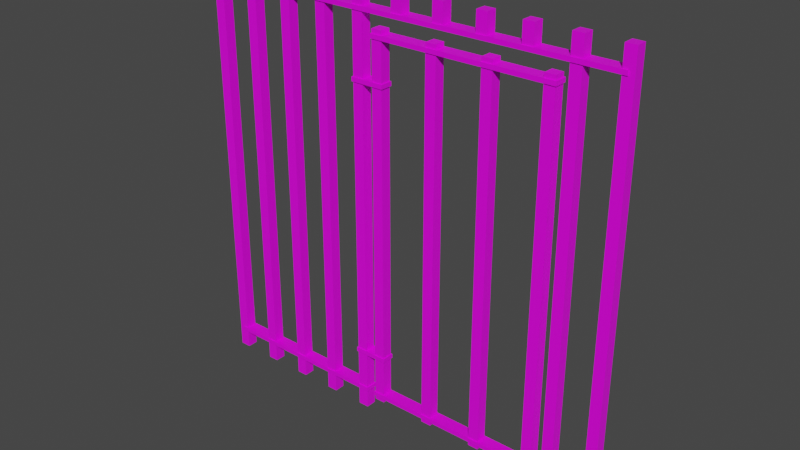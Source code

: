 # Source: Bars.blend  (saved by Blender 2.93.20; exported with 4.5.12 LTS)
import bpy
from mathutils import Matrix  # noqa: F401  (used for matrix-valued properties, if any)

bpy.ops.wm.read_factory_settings(use_empty=True)
scene = bpy.context.scene
scene.name = 'Scene'

# ---- images (referenced by path relative to the original .blend; pixels are not part of the script)
import os
ASSET_DIR = os.environ.get("B2B_ASSET_DIR", "")  # directory of the original .blend (textures are referenced by path, not embedded)
HERE = os.path.dirname(os.path.abspath(__file__))  # packed textures are extracted next to this script under _unpacked/

def load_image(name, relpath, width, height, colorspace="sRGB"):
    """Load a texture the original file referenced (path relative to the .blend, or extracted next to this script)."""
    p = next((c for c in (os.path.join(HERE, relpath), os.path.join(ASSET_DIR, relpath)) if relpath and os.path.exists(c)), "")
    if p:
        img = bpy.data.images.load(p, check_existing=True)
        img.name = name
    else:  # same state as the original file: an image datablock whose file is absent (Cycles renders it pink)
        img = bpy.data.images.new(name, width, height)
        img.source = "FILE"
        img.filepath = "//" + (relpath or name)
    img.colorspace_settings.name = colorspace
    return img
img_metal_png = load_image('metal.png', 'metal.png', 1024, 1024, 'sRGB')

# ---- materials (node trees are filled in below, after node groups)
mat_material = bpy.data.materials.new('Material')
mat_material.alpha_threshold = 0.0
mat_material.use_transparent_shadow = False
mat_material.line_color = (0.0, 0.0, 0.0, 1.0)

# ---- material node trees
mat_material.use_nodes = True; mat_material.node_tree.nodes.clear()
_N = mat_material.node_tree.nodes; _L = mat_material.node_tree.links
n0 = _N.new('ShaderNodeOutputMaterial'); n0.name = 'Material Output'; n0.location = (300, 300)
n1 = _N.new('ShaderNodeBsdfPrincipled'); n1.name = 'Principled BSDF'; n1.location = (10, 300)
n1.distribution = 'GGX'
n1.subsurface_method = 'BURLEY'
n1.inputs[2].default_value = 0.4
n1.inputs[3].default_value = 1.45
n1.inputs[27].default_value = (0.0, 0.0, 0.0, 1.0)
n1.inputs[28].default_value = 1.0
n2 = _N.new('ShaderNodeTexImage'); n2.name = 'Image Texture'; n2.location = (-280, 280)
n2.image = img_metal_png
n2.interpolation = 'Closest'
_L.new(n1.outputs[0], n0.inputs[0])
_L.new(n2.outputs[0], n1.inputs[0])
n0.is_active_output = True

# ---- world
world_world = bpy.data.worlds.new('World'); scene.world = world_world
world_world.use_nodes = True; world_world.node_tree.nodes.clear()
_N = world_world.node_tree.nodes; _L = world_world.node_tree.links
n0 = _N.new('ShaderNodeOutputWorld'); n0.name = 'World Output'; n0.location = (300, 300)
n1 = _N.new('ShaderNodeBackground'); n1.name = 'Background'; n1.location = (10, 300)
n1.inputs[0].default_value = (0.05088, 0.05088, 0.05088, 1.0)
_L.new(n1.outputs[0], n0.inputs[0])
n0.is_active_output = True
world_world.color = (0.05088, 0.05088, 0.05088)
world_world.use_sun_shadow = False
world_world.sun_shadow_jitter_overblur = 0.0

# ---- meshes
me_cube = bpy.data.meshes.new('Cube')
me_cube.from_pydata([(-0.375, 0.025, 2.0), (-0.375, 0.025, -1.863e-08), (-0.375, -0.025, 2.0), (-0.375, -0.025, -1.863e-08), (-0.425, 0.025, 2.0), (-0.425, 0.025, -1.863e-08), (-0.425, -0.025, 2.0), (-0.425, -0.025, -1.863e-08), (-0.775, 0.025, 2.0), (-0.775, 0.025, -1.863e-08), (-0.775, -0.025, 2.0), (-0.775, -0.025, -1.863e-08), (-0.825, 0.025, 2.0), (-0.825, 0.025, -1.863e-08), (-0.825, -0.025, 2.0), (-0.825, -0.025, -1.863e-08), (-0.225, -0.025, -1.863e-08), (-0.225, -0.025, 2.0), (-0.225, 0.025, -1.863e-08), (-0.225, 0.025, 2.0), (-0.175, -0.025, -1.863e-08), (-0.175, -0.025, 2.0), (-0.175, 0.025, -1.863e-08), (-0.175, 0.025, 2.0), (-0.625, -0.025, -1.863e-08), (-0.625, -0.025, 2.0), (-0.625, 0.025, -1.863e-08), (-0.625, 0.025, 2.0), (-0.575, -0.025, -1.863e-08), (-0.575, -0.025, 2.0), (-0.575, 0.025, -1.863e-08), (-0.575, 0.025, 2.0), (1.025, 0.025, 2.0), (1.025, 0.025, -1.863e-08), (1.025, -0.025, 2.0), (1.025, -0.025, -1.863e-08), (0.975, 0.025, 2.0), (0.975, 0.025, -1.863e-08), (0.975, -0.025, 2.0), (0.975, -0.025, -1.863e-08), (-0.975, 0.025, 2.0), (-0.975, 0.025, -1.863e-08), (-0.975, -0.025, 2.0), (-0.975, -0.025, -1.863e-08), (-1.025, 0.025, 2.0), (-1.025, 0.025, -1.863e-08), (-1.025, -0.025, 2.0), (-1.025, -0.025, -1.863e-08), (-1.0, -0.03, 1.89), (-1.0, -0.03, 1.91), (-1.0, 0.03, 1.89), (-1.0, 0.03, 1.91), (1.0, -0.03, 1.89), (1.0, -0.03, 1.91), (1.0, 0.03, 1.89), (1.0, 0.03, 1.91), (-1.0, -0.03, 0.09), (-1.0, -0.03, 0.11), (-1.0, 0.03, 0.09), (-1.0, 0.03, 0.11), (-0.17, -0.03, 0.09), (-0.17, -0.03, 0.11), (-0.17, 0.03, 0.09), (-0.17, 0.03, 0.11), (0.025, 0.025, 2.0), (0.025, 0.025, 1.9), (0.025, -0.025, 2.0), (0.025, -0.025, 1.9), (-0.025, 0.025, 2.0), (-0.025, 0.025, 1.9), (-0.025, -0.025, 2.0), (-0.025, -0.025, 1.9), (0.425, 0.025, 2.0), (0.425, 0.025, 1.9), (0.425, -0.025, 2.0), (0.425, -0.025, 1.9), (0.375, 0.025, 2.0), (0.375, 0.025, 1.9), (0.375, -0.025, 2.0), (0.375, -0.025, 1.9), (0.825, 0.025, 2.0), (0.825, 0.025, 0.0), (0.825, -0.025, 2.0), (0.825, -0.025, 0.0), (0.775, 0.025, 2.0), (0.775, 0.025, 0.0), (0.775, -0.025, 2.0), (0.775, -0.025, 0.0), (0.175, -0.025, 1.9), (0.175, -0.025, 2.0), (0.175, 0.025, 1.9), (0.175, 0.025, 2.0), (0.225, -0.025, 1.9), (0.225, -0.025, 2.0), (0.225, 0.025, 1.9), (0.225, 0.025, 2.0), (0.575, -0.025, 1.9), (0.575, -0.025, 2.0), (0.575, 0.025, 1.9), (0.575, 0.025, 2.0), (0.625, -0.025, 1.9), (0.625, -0.025, 2.0), (0.625, 0.025, 1.9), (0.625, 0.025, 2.0), (0.77, -0.03, 0.09), (0.77, -0.03, 0.11), (0.77, 0.03, 0.09), (0.77, 0.03, 0.11), (1.0, -0.03, 0.09), (1.0, -0.03, 0.11), (1.0, 0.03, 0.09), (1.0, 0.03, 0.11)], [], [(0, 4, 6, 2), (3, 2, 6, 7), (7, 6, 4, 5), (5, 1, 3, 7), (1, 0, 2, 3), (5, 4, 0, 1), (8, 12, 14, 10), (11, 10, 14, 15), (15, 14, 12, 13), (13, 9, 11, 15), (9, 8, 10, 11), (13, 12, 8, 9), (18, 22, 20, 16), (20, 21, 17, 16), (23, 19, 17, 21), (16, 17, 19, 18), (22, 23, 21, 20), (18, 19, 23, 22), (26, 30, 28, 24), (28, 29, 25, 24), (31, 27, 25, 29), (24, 25, 27, 26), (30, 31, 29, 28), (26, 27, 31, 30), (32, 36, 38, 34), (35, 34, 38, 39), (39, 38, 36, 37), (37, 33, 35, 39), (33, 32, 34, 35), (37, 36, 32, 33), (40, 44, 46, 42), (43, 42, 46, 47), (47, 46, 44, 45), (45, 41, 43, 47), (41, 40, 42, 43), (45, 44, 40, 41), (48, 49, 51, 50), (50, 51, 55, 54), (54, 55, 53, 52), (52, 53, 49, 48), (50, 54, 52, 48), (55, 51, 49, 53), (56, 57, 59, 58), (58, 59, 63, 62), (62, 63, 61, 60), (60, 61, 57, 56), (58, 62, 60, 56), (63, 59, 57, 61), (69, 65, 67, 71), (69, 68, 64, 65), (65, 64, 66, 67), (71, 70, 68, 69), (64, 68, 70, 66), (67, 66, 70, 71), (79, 78, 76, 77), (75, 74, 78, 79), (77, 73, 75, 79), (72, 76, 78, 74), (73, 72, 74, 75), (77, 76, 72, 73), (87, 86, 84, 85), (83, 82, 86, 87), (85, 81, 83, 87), (80, 84, 86, 82), (81, 80, 82, 83), (85, 84, 80, 81), (94, 95, 93, 92), (90, 91, 95, 94), (88, 89, 91, 90), (90, 94, 92, 88), (95, 91, 89, 93), (92, 93, 89, 88), (96, 97, 99, 98), (98, 102, 100, 96), (102, 103, 101, 100), (100, 101, 97, 96), (103, 99, 97, 101), (98, 99, 103, 102), (104, 105, 107, 106), (106, 107, 111, 110), (110, 111, 109, 108), (108, 109, 105, 104), (106, 110, 108, 104), (111, 107, 105, 109)])
_uv = me_cube.uv_layers.new(name='UVMap')
_uv.uv.foreach_set('vector', [0.5156, 0.7812, 0.5352, 0.7812, 0.5352, 0.8008, 0.5156, 0.8008, 0.2227, 1.707e-09, 0.2227, 0.7812, 0.2031, 0.7812, 0.2031, 0.0, 0.3398, 1.707e-09, 0.3398, 0.7812, 0.3203, 0.7812, 0.3203, 0.0, 0.4961, 0.7812, 0.5156, 0.7812, 0.5156, 0.8008, 0.4961, 0.8008, 0.3984, 1.707e-09, 0.3984, 0.7812, 0.3789, 0.7812, 0.3789, 0.0, 0.2031, 1.707e-09, 0.2031, 0.7812, 0.1836, 0.7812, 0.1836, 0.0, 0.1836, 0.7812, 0.1836, 0.8008, 0.1641, 0.8008, 0.1641, 0.7812, 0.1055, 1.707e-09, 0.1055, 0.7812, 0.08594, 0.7812, 0.08594, 0.0, 0.5156, 1.707e-09, 0.5156, 0.7812, 0.4961, 0.7812, 0.4961, 0.0, 0.1641, 0.7812, 0.1641, 0.8008, 0.1445, 0.8008, 0.1445, 0.7812, 0.5547, 1.707e-09, 0.5547, 0.7812, 0.5352, 0.7812, 0.5352, 0.0, 0.125, 1.707e-09, 0.125, 0.7812, 0.1055, 0.7812, 0.1055, 0.0, 0.457, 0.7812, 0.4766, 0.7812, 0.4766, 0.8008, 0.457, 0.8008, 0.2617, 1.707e-09, 0.2617, 0.7812, 0.2422, 0.7812, 0.2422, 0.0, 0.4766, 0.7812, 0.4961, 0.7812, 0.4961, 0.8008, 0.4766, 0.8008, 0.3789, 1.707e-09, 0.3789, 0.7812, 0.3594, 0.7812, 0.3594, 0.0, 0.3008, 1.707e-09, 0.3008, 0.7812, 0.2813, 0.7812, 0.2813, 0.0, 0.2422, 1.707e-09, 0.2422, 0.7812, 0.2227, 0.7812, 0.2227, 0.0, 0.2812, 0.7812, 0.2812, 0.8008, 0.2617, 0.8008, 0.2617, 0.7812, 0.1445, 1.707e-09, 0.1445, 0.7812, 0.125, 0.7812, 0.125, 0.0, 0.3008, 0.7812, 0.3008, 0.8008, 0.2812, 0.8008, 0.2812, 0.7812, 0.5352, 1.707e-09, 0.5352, 0.7812, 0.5156, 0.7812, 0.5156, 0.0, 0.418, 1.707e-09, 0.418, 0.7812, 0.3984, 0.7812, 0.3984, 0.0, 0.08594, 1.707e-09, 0.08594, 0.7812, 0.06641, 0.7812, 0.06641, 0.0, 0.7109, 0.7891, 0.7305, 0.7891, 0.7305, 0.8086, 0.7109, 0.8086, 0.5742, 1.707e-09, 0.5742, 0.7812, 0.5547, 0.7812, 0.5547, 0.0, 0.4375, 1.707e-09, 0.4375, 0.7812, 0.418, 0.7812, 0.418, 0.0, 0.6914, 0.7891, 0.7109, 0.7891, 0.7109, 0.8086, 0.6914, 0.8086, 0.3203, 1.707e-09, 0.3203, 0.7812, 0.3008, 0.7812, 0.3008, 0.0, 0.5938, 1.707e-09, 0.5938, 0.7812, 0.5742, 0.7812, 0.5742, 0.0, 0.1445, 0.7812, 0.1445, 0.8008, 0.125, 0.8008, 0.125, 0.7812, 0.2813, 1.707e-09, 0.2813, 0.7812, 0.2617, 0.7812, 0.2617, 0.0, 0.457, 1.707e-09, 0.457, 0.7812, 0.4375, 0.7812, 0.4375, 0.0, 0.2227, 0.7812, 0.2227, 0.8008, 0.2031, 0.8008, 0.2031, 0.7812, 0.4766, 1.707e-09, 0.4766, 0.7812, 0.457, 0.7812, 0.457, 0.0, 0.1836, 1.707e-09, 0.1836, 0.7812, 0.1641, 0.7812, 0.1641, 0.0, 0.8164, 0.7344, 0.8086, 0.7344, 0.8086, 0.7109, 0.8164, 0.7109, 0.9922, 0.7812, 0.9844, 0.7812, 0.9844, 0.0, 0.9922, 0.0, 0.8164, 0.7812, 0.8086, 0.7812, 0.8086, 0.7578, 0.8164, 0.7578, 0.9844, 0.7812, 0.9766, 0.7812, 0.9766, 0.0, 0.9844, 0.0, 0.02344, 0.0, 0.02344, 0.7812, 0.0, 0.7812, 9.313e-09, 0.0, 0.04687, 0.0, 0.04687, 0.7812, 0.02344, 0.7812, 0.02344, 0.0, 0.07422, 0.8242, 0.06641, 0.8242, 0.06641, 0.8008, 0.07422, 0.8008, 0.9453, 0.9961, 0.9375, 0.9961, 0.9375, 0.6719, 0.9453, 0.6719, 0.1133, 0.8242, 0.1055, 0.8242, 0.1055, 0.8008, 0.1133, 0.8008, 0.9375, 0.9961, 0.9297, 0.9961, 0.9297, 0.6719, 0.9375, 0.6719, 0.9766, 0.3242, 0.9766, 0.6484, 0.9531, 0.6484, 0.9531, 0.3242, 0.9766, 0.0, 0.9766, 0.3242, 0.9531, 0.3242, 0.9531, 0.0, 0.2422, 0.7812, 0.2422, 0.8008, 0.2227, 0.8008, 0.2227, 0.7812, 0.7109, 0.75, 0.7109, 0.7891, 0.6914, 0.7891, 0.6914, 0.75, 0.8008, 0.7656, 0.8008, 0.8047, 0.7812, 0.8047, 0.7812, 0.7656, 0.6133, 0.7773, 0.6133, 0.8164, 0.5938, 0.8164, 0.5938, 0.7773, 0.3203, 0.7812, 0.3203, 0.8008, 0.3008, 0.8008, 0.3008, 0.7812, 0.6367, 0.75, 0.6367, 0.7891, 0.6172, 0.7891, 0.6172, 0.75, 0.8008, 0.6875, 0.8008, 0.7266, 0.7812, 0.7266, 0.7812, 0.6875, 0.7383, 0.75, 0.7383, 0.7891, 0.7188, 0.7891, 0.7188, 0.75, 0.1055, 0.7812, 0.1055, 0.8008, 0.08594, 0.8008, 0.08594, 0.7812, 0.2031, 0.7812, 0.2031, 0.8008, 0.1836, 0.8008, 0.1836, 0.7812, 0.7812, 0.7656, 0.7812, 0.8047, 0.7617, 0.8047, 0.7617, 0.7656, 0.7578, 0.75, 0.7578, 0.7891, 0.7383, 0.7891, 0.7383, 0.75, 0.4961, 1.707e-09, 0.4961, 0.7812, 0.4766, 0.7812, 0.4766, 0.0, 0.1641, 1.707e-09, 0.1641, 0.7812, 0.1445, 0.7812, 0.1445, 0.0, 0.3398, 0.7812, 0.3398, 0.8008, 0.3203, 0.8008, 0.3203, 0.7812, 0.125, 0.7812, 0.125, 0.8008, 0.1055, 0.8008, 0.1055, 0.7812, 0.3594, 1.707e-09, 0.3594, 0.7812, 0.3398, 0.7812, 0.3398, 0.0, 0.06641, 1.707e-09, 0.06641, 0.7812, 0.04687, 0.7812, 0.04687, 0.0, 0.01953, 0.7812, 0.01953, 0.8203, 0.0, 0.8203, 3.725e-09, 0.7812, 0.7812, 0.6875, 0.7812, 0.7266, 0.7617, 0.7266, 0.7617, 0.6875, 0.6758, 0.7773, 0.6758, 0.8164, 0.6563, 0.8164, 0.6563, 0.7773, 0.2617, 0.7812, 0.2617, 0.8008, 0.2422, 0.8008, 0.2422, 0.7812, 0.08594, 0.7812, 0.08594, 0.8008, 0.06641, 0.8008, 0.06641, 0.7812, 0.7812, 0.7266, 0.7812, 0.7656, 0.7617, 0.7656, 0.7617, 0.7266, 0.6563, 0.7773, 0.6563, 0.8164, 0.6367, 0.8164, 0.6367, 0.7773, 0.5742, 0.7812, 0.5938, 0.7812, 0.5938, 0.8008, 0.5742, 0.8008, 0.8008, 0.7266, 0.8008, 0.7656, 0.7812, 0.7656, 0.7812, 0.7266, 0.03906, 0.7812, 0.03906, 0.8203, 0.01953, 0.8203, 0.01953, 0.7812, 0.5352, 0.7812, 0.5547, 0.7812, 0.5547, 0.8008, 0.5352, 0.8008, 0.06641, 0.7812, 0.06641, 0.8203, 0.04687, 0.8203, 0.04687, 0.7812, 0.8164, 0.7578, 0.8086, 0.7578, 0.8086, 0.7344, 0.8164, 0.7344, 0.6523, 0.7773, 0.6445, 0.7773, 0.6445, 0.6875, 0.6523, 0.6875, 0.8164, 0.8047, 0.8086, 0.8047, 0.8086, 0.7812, 0.8164, 0.7812, 0.6836, 0.7773, 0.6758, 0.7773, 0.6758, 0.6875, 0.6836, 0.6875, 0.6758, 0.6875, 0.6758, 0.7773, 0.6523, 0.7773, 0.6523, 0.6875, 0.6172, 0.6875, 0.6172, 0.7773, 0.5938, 0.7773, 0.5938, 0.6875])
me_cube.materials.append(mat_material)
me_cube.use_remesh_preserve_volume = False
me_cube.use_remesh_preserve_attributes = False
me_cube.use_mirror_vertex_groups = False
me_cube.update()
me_cube_001 = bpy.data.meshes.new('Cube.001')
me_cube_001.from_pydata([(0.075, -0.025, 0.07), (0.075, -0.025, 1.83), (0.075, 0.025, 0.07), (0.075, 0.025, 1.83), (0.125, -0.025, 0.07), (0.125, -0.025, 1.83), (0.125, 0.025, 0.07), (0.125, 0.025, 1.83), (0.345, -0.025, 0.07), (0.345, -0.025, 1.83), (0.345, 0.025, 0.07), (0.345, 0.025, 1.83), (0.395, -0.025, 0.07), (0.395, -0.025, 1.83), (0.395, 0.025, 0.07), (0.395, 0.025, 1.83), (0.605, -0.025, 0.07), (0.605, -0.025, 1.83), (0.605, 0.025, 0.07), (0.605, 0.025, 1.83), (0.655, -0.025, 0.07), (0.655, -0.025, 1.83), (0.655, 0.025, 0.07), (0.655, 0.025, 1.83), (0.875, -0.025, 0.07), (0.875, -0.025, 1.83), (0.875, 0.025, 0.07), (0.875, 0.025, 1.83), (0.925, -0.025, 0.07), (0.925, -0.025, 1.83), (0.925, 0.025, 0.07), (0.925, 0.025, 1.83), (0.07, -0.03, 0.09), (0.07, -0.03, 0.11), (0.07, 0.03, 0.09), (0.07, 0.03, 0.11), (0.93, -0.03, 0.09), (0.93, -0.03, 0.11), (0.93, 0.03, 0.09), (0.93, 0.03, 0.11), (0.07, -0.03, 1.79), (0.07, -0.03, 1.81), (0.07, 0.03, 1.79), (0.07, 0.03, 1.81), (0.93, -0.03, 1.79), (0.93, -0.03, 1.81), (0.93, 0.03, 1.79), (0.93, 0.03, 1.81), (0.13, -0.03, 0.29), (0.13, -0.03, 0.31), (0.13, 0.03, 0.29), (0.13, 0.03, 0.31), (0.13, 0.03, 1.61), (0.13, 0.03, 1.59), (0.13, -0.03, 1.61), (0.13, -0.03, 1.59), (-0.03, 0.03, 1.61), (-0.03, 0.03, 1.59), (-0.03, -0.03, 1.61), (-0.03, -0.03, 1.59), (-0.03, 0.03, 0.31), (-0.03, 0.03, 0.29), (-0.03, -0.03, 0.31), (-0.03, -0.03, 0.29)], [], [(2, 6, 4, 0), (4, 5, 1, 0), (7, 3, 1, 5), (0, 1, 3, 2), (6, 7, 5, 4), (2, 3, 7, 6), (10, 14, 12, 8), (12, 13, 9, 8), (15, 11, 9, 13), (8, 9, 11, 10), (14, 15, 13, 12), (10, 11, 15, 14), (18, 22, 20, 16), (20, 21, 17, 16), (23, 19, 17, 21), (16, 17, 19, 18), (22, 23, 21, 20), (18, 19, 23, 22), (26, 30, 28, 24), (28, 29, 25, 24), (31, 27, 25, 29), (24, 25, 27, 26), (30, 31, 29, 28), (26, 27, 31, 30), (32, 33, 35, 34), (34, 35, 39, 38), (38, 39, 37, 36), (36, 37, 33, 32), (34, 38, 36, 32), (39, 35, 33, 37), (40, 41, 43, 42), (42, 43, 47, 46), (46, 47, 45, 44), (44, 45, 41, 40), (42, 46, 44, 40), (47, 43, 41, 45), (48, 49, 62, 63), (55, 54, 58, 59), (53, 52, 54, 55), (57, 56, 52, 53), (57, 53, 55, 59), (59, 58, 56, 57), (52, 56, 58, 54), (50, 51, 49, 48), (61, 60, 51, 50), (61, 50, 48, 63), (63, 62, 60, 61), (51, 60, 62, 49)])
_uv = me_cube_001.uv_layers.new(name='UVMap')
_uv.uv.foreach_set('vector', [0.3594, 0.7812, 0.3594, 0.8008, 0.3398, 0.8008, 0.3398, 0.7812, 0.7109, 0.0, 0.7109, 0.6875, 0.6914, 0.6875, 0.6914, 0.0, 0.418, 0.7812, 0.418, 0.8008, 0.3984, 0.8008, 0.3984, 0.7812, 0.8281, 0.0, 0.8281, 0.6875, 0.8086, 0.6875, 0.8086, 0.0, 0.7695, 0.0, 0.7695, 0.6875, 0.75, 0.6875, 0.75, 0.0, 0.6914, 0.0, 0.6914, 0.6875, 0.6719, 0.6875, 0.6719, 0.0, 0.3594, 0.7812, 0.3789, 0.7812, 0.3789, 0.8008, 0.3594, 0.8008, 0.9063, 0.0, 0.9063, 0.6875, 0.8867, 0.6875, 0.8867, 0.0, 0.3789, 0.7812, 0.3984, 0.7812, 0.3984, 0.8008, 0.3789, 0.8008, 0.7305, 0.0, 0.7305, 0.6875, 0.7109, 0.6875, 0.7109, 0.0, 0.8672, 0.0, 0.8672, 0.6875, 0.8477, 0.6875, 0.8477, 0.0, 0.8867, 0.0, 0.8867, 0.6875, 0.8672, 0.6875, 0.8672, 0.0, 0.4375, 0.7812, 0.457, 0.7812, 0.457, 0.8008, 0.4375, 0.8008, 0.6719, 0.0, 0.6719, 0.6875, 0.6523, 0.6875, 0.6523, 0.0, 0.418, 0.7812, 0.4375, 0.7812, 0.4375, 0.8008, 0.418, 0.8008, 0.8477, 0.0, 0.8477, 0.6875, 0.8281, 0.6875, 0.8281, 0.0, 0.75, 0.0, 0.75, 0.6875, 0.7305, 0.6875, 0.7305, 0.0, 0.6328, 0.0, 0.6328, 0.6875, 0.6133, 0.6875, 0.6133, 0.0, 0.5547, 0.7812, 0.5742, 0.7812, 0.5742, 0.8008, 0.5547, 0.8008, 0.6133, 0.0, 0.6133, 0.6875, 0.5938, 0.6875, 0.5938, 0.0, 0.6172, 0.7891, 0.6367, 0.7891, 0.6367, 0.8086, 0.6172, 0.8086, 0.8086, 0.0, 0.8086, 0.6875, 0.7891, 0.6875, 0.7891, 0.0, 0.7891, 0.0, 0.7891, 0.6875, 0.7695, 0.6875, 0.7695, 0.0, 0.6523, 0.0, 0.6523, 0.6875, 0.6328, 0.6875, 0.6328, 0.0, 0.6836, 0.8008, 0.6758, 0.8008, 0.6758, 0.7773, 0.6836, 0.7773, 0.9688, 0.9844, 0.9609, 0.9844, 0.9609, 0.6484, 0.9688, 0.6484, 0.6445, 0.7734, 0.6367, 0.7734, 0.6367, 0.75, 0.6445, 0.75, 0.9609, 0.9844, 0.9531, 0.9844, 0.9531, 0.6484, 0.9609, 0.6484, 0.9531, 0.0, 0.9531, 0.3359, 0.9297, 0.3359, 0.9297, 0.0, 0.9297, 0.3359, 0.9297, 0.6719, 0.9063, 0.6719, 0.9063, 0.3359, 0.7578, 0.8125, 0.75, 0.8125, 0.75, 0.7891, 0.7578, 0.7891, 0.9766, 0.9844, 0.9688, 0.9844, 0.9688, 0.6484, 0.9766, 0.6484, 0.09375, 0.8242, 0.08594, 0.8242, 0.08594, 0.8008, 0.09375, 0.8008, 1.0, 0.3359, 0.9922, 0.3359, 0.9922, 0.0, 1.0, 0.0, 0.9297, 0.0, 0.9297, 0.3359, 0.9063, 0.3359, 0.9063, 0.0, 0.9531, 0.3359, 0.9531, 0.6719, 0.9297, 0.6719, 0.9297, 0.3359, 0.6914, 0.75, 0.6836, 0.75, 0.6836, 0.6875, 0.6914, 0.6875, 0.8086, 0.75, 0.8008, 0.75, 0.8008, 0.6875, 0.8086, 0.6875, 0.04687, 0.8047, 0.03906, 0.8047, 0.03906, 0.7812, 0.04687, 0.7812, 0.8086, 0.8125, 0.8008, 0.8125, 0.8008, 0.75, 0.8086, 0.75, 0.7148, 0.6875, 0.7148, 0.75, 0.6914, 0.75, 0.6914, 0.6875, 0.7461, 0.8125, 0.7383, 0.8125, 0.7383, 0.7891, 0.7461, 0.7891, 0.7383, 0.6875, 0.7383, 0.75, 0.7148, 0.75, 0.7148, 0.6875, 0.7383, 0.8125, 0.7305, 0.8125, 0.7305, 0.7891, 0.7383, 0.7891, 0.6914, 0.8125, 0.6836, 0.8125, 0.6836, 0.75, 0.6914, 0.75, 0.6406, 0.6875, 0.6406, 0.75, 0.6172, 0.75, 0.6172, 0.6875, 0.8164, 0.7109, 0.8086, 0.7109, 0.8086, 0.6875, 0.8164, 0.6875, 0.7617, 0.6875, 0.7617, 0.75, 0.7383, 0.75, 0.7383, 0.6875])
me_cube_001.materials.append(mat_material)
me_cube_001.use_remesh_preserve_volume = False
me_cube_001.use_remesh_preserve_attributes = False
me_cube_001.use_mirror_vertex_groups = False
me_cube_001.update()

# ---- objects
ob_bars = bpy.data.objects.new('Bars', me_cube)
ob_door = bpy.data.objects.new('Door', me_cube_001)

# ---- transforms, parenting, visibility, modifiers, constraints
ob_bars.location = (0.0, 0.0, 0.0)
ob_bars.lock_rotations_4d = False
ob_bars.empty_display_type = 'ARROWS'
ob_bars.lineart.crease_threshold = 0.0
ob_door.location = (-0.2, 0.0, 0.0)
ob_door.lock_rotations_4d = False
ob_door.empty_display_type = 'ARROWS'
ob_door.lineart.crease_threshold = 0.0

# ---- collection membership
scene.collection.objects.link(ob_bars)
scene.collection.objects.link(ob_door)

# ---- scene / render settings (as saved in the file)
scene.frame_start = 1; scene.frame_end = 250; scene.frame_set(1)
scene.render.engine = 'BLENDER_EEVEE_NEXT'
scene.cycles.use_denoising = False
scene.cycles.samples = 128
scene.cycles.sampling_pattern = 'TABULATED_SOBOL'
scene.cycles.use_adaptive_sampling = False
scene.cycles.use_light_tree = False
scene.view_settings.view_transform = 'Filmic'
bpy.context.view_layer.update()

# ---- added for rendering (the .blend has no active camera and no usable light): camera, sun
cam_auto = bpy.data.cameras.new('AutoCamera')
cam_auto.lens = 50.0
cam_auto.sensor_width = 36.0
cam_auto.clip_end = 1000.0
ob_auto_camera = bpy.data.objects.new('AutoCamera', cam_auto)
scene.collection.objects.link(ob_auto_camera)
ob_auto_camera.location = (2.65043, -3.18051, 3.12034)
ob_auto_camera.rotation_euler = (1.09748, -7.21219e-08, 0.694738)
scene.camera = ob_auto_camera
light_auto_sun = bpy.data.lights.new('AutoSun', 'SUN')
light_auto_sun.energy = 3.0
light_auto_sun.angle = 0.0523599
ob_auto_sun = bpy.data.objects.new('AutoSun', light_auto_sun)
scene.collection.objects.link(ob_auto_sun)
ob_auto_sun.rotation_euler = (0.872665, 0.174533, 0.523599)
bpy.context.view_layer.update()
